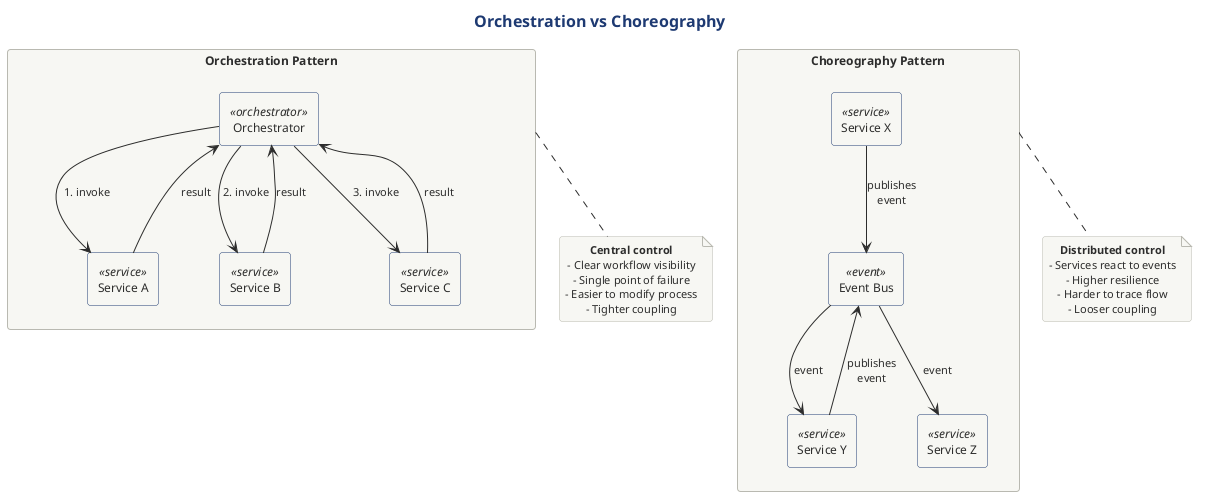

The diagram above was rendered by PlantUML. Its source (embedded in the PNG):
@startuml orchestration-vs-choreography
!include ../../../../../../tooling/styles/plantuml/structural/component-diagram-style.iuml

!define ORCHESTRATOR #4A90A4
!define SERVICE #6CB0C4
!define EVENT #E8A838
!define LIGHTBG #F8F9FA


title Orchestration vs Choreography

rectangle "Orchestration Pattern" as orch {
    component "Orchestrator" as orchestrator <<orchestrator>>
    
    component "Service A" as orchA <<service>>
    component "Service B" as orchB <<service>>
    component "Service C" as orchC <<service>>
    
    orchestrator -down-> orchA : 1. invoke
    orchestrator -down-> orchB : 2. invoke
    orchestrator -down-> orchC : 3. invoke
    
    orchA -up-> orchestrator : result
    orchB -up-> orchestrator : result
    orchC -up-> orchestrator : result
}

rectangle "Choreography Pattern" as choreo {
    component "Event Bus" as bus <<event>>
    
    component "Service X" as choreoX <<service>>
    component "Service Y" as choreoY <<service>>
    component "Service Z" as choreoZ <<service>>
    
    choreoX -down-> bus : publishes\nevent
    bus -down-> choreoY : event
    choreoY -down-> bus : publishes\nevent
    bus -down-> choreoZ : event
}

note bottom of orch
  **Central control**
  - Clear workflow visibility
  - Single point of failure
  - Easier to modify process
  - Tighter coupling
end note

note bottom of choreo
  **Distributed control**
  - Services react to events
  - Higher resilience
  - Harder to trace flow
  - Looser coupling
end note

@enduml